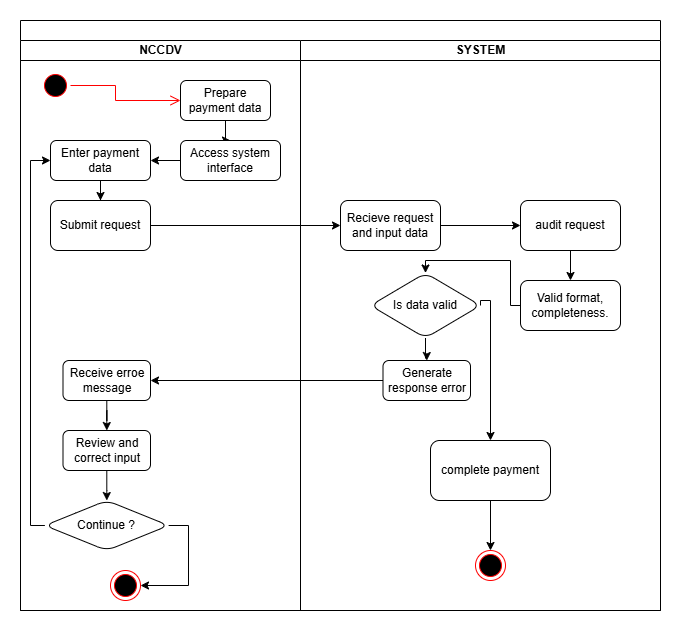

The diagram above was exported from draw.io. Its source (the exported page's mxGraphModel, read from the mxfile embedded in the PNG):
<mxGraphModel dx="1092" dy="742" grid="1" gridSize="10" guides="1" tooltips="1" connect="1" arrows="1" fold="1" page="1" pageScale="1" pageWidth="850" pageHeight="1100" math="0" shadow="0">
  <root>
    <mxCell id="0" />
    <mxCell id="1" parent="0" />
    <mxCell id="onoNIzyZT0mPMwgxrlls-1" value="" style="swimlane;childLayout=stackLayout;resizeParent=1;resizeParentMax=0;startSize=20;html=1;" vertex="1" parent="1">
      <mxGeometry x="80" y="140" width="640" height="590" as="geometry" />
    </mxCell>
    <mxCell id="onoNIzyZT0mPMwgxrlls-2" value="NCCDV" style="swimlane;startSize=20;html=1;" vertex="1" parent="onoNIzyZT0mPMwgxrlls-1">
      <mxGeometry y="20" width="280" height="570" as="geometry" />
    </mxCell>
    <mxCell id="onoNIzyZT0mPMwgxrlls-6" value="" style="ellipse;html=1;shape=startState;fillColor=#000000;strokeColor=#ff0000;" vertex="1" parent="onoNIzyZT0mPMwgxrlls-2">
      <mxGeometry x="20" y="30" width="30" height="30" as="geometry" />
    </mxCell>
    <mxCell id="onoNIzyZT0mPMwgxrlls-7" value="" style="edgeStyle=orthogonalEdgeStyle;html=1;verticalAlign=bottom;endArrow=open;endSize=8;strokeColor=#ff0000;rounded=0;entryX=0;entryY=0.5;entryDx=0;entryDy=0;" edge="1" source="onoNIzyZT0mPMwgxrlls-6" parent="onoNIzyZT0mPMwgxrlls-2" target="onoNIzyZT0mPMwgxrlls-8">
      <mxGeometry relative="1" as="geometry">
        <mxPoint x="35" y="120" as="targetPoint" />
        <Array as="points">
          <mxPoint x="95" y="45" />
          <mxPoint x="95" y="60" />
        </Array>
      </mxGeometry>
    </mxCell>
    <mxCell id="onoNIzyZT0mPMwgxrlls-11" value="" style="edgeStyle=orthogonalEdgeStyle;rounded=0;orthogonalLoop=1;jettySize=auto;html=1;" edge="1" parent="onoNIzyZT0mPMwgxrlls-2" source="onoNIzyZT0mPMwgxrlls-8" target="onoNIzyZT0mPMwgxrlls-10">
      <mxGeometry relative="1" as="geometry" />
    </mxCell>
    <mxCell id="onoNIzyZT0mPMwgxrlls-8" value="Prepare payment data" style="rounded=1;whiteSpace=wrap;html=1;" vertex="1" parent="onoNIzyZT0mPMwgxrlls-2">
      <mxGeometry x="160" y="40" width="90" height="40" as="geometry" />
    </mxCell>
    <mxCell id="onoNIzyZT0mPMwgxrlls-13" value="" style="edgeStyle=orthogonalEdgeStyle;rounded=0;orthogonalLoop=1;jettySize=auto;html=1;" edge="1" parent="onoNIzyZT0mPMwgxrlls-2" source="onoNIzyZT0mPMwgxrlls-10" target="onoNIzyZT0mPMwgxrlls-12">
      <mxGeometry relative="1" as="geometry" />
    </mxCell>
    <mxCell id="onoNIzyZT0mPMwgxrlls-10" value="Access system interface" style="rounded=1;whiteSpace=wrap;html=1;" vertex="1" parent="onoNIzyZT0mPMwgxrlls-2">
      <mxGeometry x="160" y="100" width="100" height="40" as="geometry" />
    </mxCell>
    <mxCell id="onoNIzyZT0mPMwgxrlls-15" value="" style="edgeStyle=orthogonalEdgeStyle;rounded=0;orthogonalLoop=1;jettySize=auto;html=1;" edge="1" parent="onoNIzyZT0mPMwgxrlls-2" source="onoNIzyZT0mPMwgxrlls-12" target="onoNIzyZT0mPMwgxrlls-14">
      <mxGeometry relative="1" as="geometry" />
    </mxCell>
    <mxCell id="onoNIzyZT0mPMwgxrlls-12" value="Enter payment data" style="rounded=1;whiteSpace=wrap;html=1;" vertex="1" parent="onoNIzyZT0mPMwgxrlls-2">
      <mxGeometry x="30" y="100" width="100" height="40" as="geometry" />
    </mxCell>
    <mxCell id="onoNIzyZT0mPMwgxrlls-14" value="Submit request" style="whiteSpace=wrap;html=1;rounded=1;" vertex="1" parent="onoNIzyZT0mPMwgxrlls-2">
      <mxGeometry x="30" y="160" width="100" height="50" as="geometry" />
    </mxCell>
    <mxCell id="onoNIzyZT0mPMwgxrlls-29" value="" style="edgeStyle=orthogonalEdgeStyle;rounded=0;orthogonalLoop=1;jettySize=auto;html=1;" edge="1" parent="onoNIzyZT0mPMwgxrlls-2" source="onoNIzyZT0mPMwgxrlls-26" target="onoNIzyZT0mPMwgxrlls-28">
      <mxGeometry relative="1" as="geometry" />
    </mxCell>
    <mxCell id="onoNIzyZT0mPMwgxrlls-26" value="Receive erroe message" style="whiteSpace=wrap;html=1;rounded=1;" vertex="1" parent="onoNIzyZT0mPMwgxrlls-2">
      <mxGeometry x="42.5" y="320" width="87.5" height="40" as="geometry" />
    </mxCell>
    <mxCell id="onoNIzyZT0mPMwgxrlls-30" style="edgeStyle=orthogonalEdgeStyle;rounded=0;orthogonalLoop=1;jettySize=auto;html=1;entryX=0;entryY=0.5;entryDx=0;entryDy=0;exitX=0;exitY=0.5;exitDx=0;exitDy=0;" edge="1" parent="onoNIzyZT0mPMwgxrlls-2" source="onoNIzyZT0mPMwgxrlls-31" target="onoNIzyZT0mPMwgxrlls-12">
      <mxGeometry relative="1" as="geometry">
        <Array as="points">
          <mxPoint x="10" y="485" />
          <mxPoint x="10" y="120" />
        </Array>
      </mxGeometry>
    </mxCell>
    <mxCell id="onoNIzyZT0mPMwgxrlls-32" value="" style="edgeStyle=orthogonalEdgeStyle;rounded=0;orthogonalLoop=1;jettySize=auto;html=1;" edge="1" parent="onoNIzyZT0mPMwgxrlls-2" source="onoNIzyZT0mPMwgxrlls-28" target="onoNIzyZT0mPMwgxrlls-31">
      <mxGeometry relative="1" as="geometry" />
    </mxCell>
    <mxCell id="onoNIzyZT0mPMwgxrlls-28" value="Review and correct input" style="whiteSpace=wrap;html=1;rounded=1;" vertex="1" parent="onoNIzyZT0mPMwgxrlls-2">
      <mxGeometry x="42.5" y="390" width="87.5" height="40" as="geometry" />
    </mxCell>
    <mxCell id="onoNIzyZT0mPMwgxrlls-34" style="edgeStyle=orthogonalEdgeStyle;rounded=0;orthogonalLoop=1;jettySize=auto;html=1;entryX=1;entryY=0.5;entryDx=0;entryDy=0;" edge="1" parent="onoNIzyZT0mPMwgxrlls-2" source="onoNIzyZT0mPMwgxrlls-31" target="onoNIzyZT0mPMwgxrlls-33">
      <mxGeometry relative="1" as="geometry">
        <mxPoint x="170" y="550" as="targetPoint" />
        <Array as="points">
          <mxPoint x="168" y="485" />
          <mxPoint x="168" y="545" />
        </Array>
      </mxGeometry>
    </mxCell>
    <mxCell id="onoNIzyZT0mPMwgxrlls-31" value="Continue ?" style="rhombus;whiteSpace=wrap;html=1;rounded=1;" vertex="1" parent="onoNIzyZT0mPMwgxrlls-2">
      <mxGeometry x="24.38" y="460" width="123.75" height="50" as="geometry" />
    </mxCell>
    <mxCell id="onoNIzyZT0mPMwgxrlls-33" value="" style="ellipse;html=1;shape=endState;fillColor=#000000;strokeColor=#ff0000;" vertex="1" parent="onoNIzyZT0mPMwgxrlls-2">
      <mxGeometry x="90" y="530" width="30" height="30" as="geometry" />
    </mxCell>
    <mxCell id="onoNIzyZT0mPMwgxrlls-3" value="SYSTEM" style="swimlane;startSize=20;html=1;" vertex="1" parent="onoNIzyZT0mPMwgxrlls-1">
      <mxGeometry x="280" y="20" width="360" height="570" as="geometry" />
    </mxCell>
    <mxCell id="onoNIzyZT0mPMwgxrlls-19" value="" style="edgeStyle=orthogonalEdgeStyle;rounded=0;orthogonalLoop=1;jettySize=auto;html=1;" edge="1" parent="onoNIzyZT0mPMwgxrlls-3" source="onoNIzyZT0mPMwgxrlls-16" target="onoNIzyZT0mPMwgxrlls-18">
      <mxGeometry relative="1" as="geometry" />
    </mxCell>
    <mxCell id="onoNIzyZT0mPMwgxrlls-16" value="Recieve request and input data" style="whiteSpace=wrap;html=1;rounded=1;" vertex="1" parent="onoNIzyZT0mPMwgxrlls-3">
      <mxGeometry x="40" y="160" width="100" height="50" as="geometry" />
    </mxCell>
    <mxCell id="onoNIzyZT0mPMwgxrlls-21" value="" style="edgeStyle=orthogonalEdgeStyle;rounded=0;orthogonalLoop=1;jettySize=auto;html=1;" edge="1" parent="onoNIzyZT0mPMwgxrlls-3" source="onoNIzyZT0mPMwgxrlls-18" target="onoNIzyZT0mPMwgxrlls-20">
      <mxGeometry relative="1" as="geometry" />
    </mxCell>
    <mxCell id="onoNIzyZT0mPMwgxrlls-18" value="audit request" style="whiteSpace=wrap;html=1;rounded=1;" vertex="1" parent="onoNIzyZT0mPMwgxrlls-3">
      <mxGeometry x="220" y="160" width="100" height="50" as="geometry" />
    </mxCell>
    <mxCell id="onoNIzyZT0mPMwgxrlls-23" value="" style="edgeStyle=orthogonalEdgeStyle;rounded=0;orthogonalLoop=1;jettySize=auto;html=1;" edge="1" parent="onoNIzyZT0mPMwgxrlls-3" source="onoNIzyZT0mPMwgxrlls-20" target="onoNIzyZT0mPMwgxrlls-22">
      <mxGeometry relative="1" as="geometry">
        <Array as="points">
          <mxPoint x="210" y="265" />
          <mxPoint x="210" y="220" />
          <mxPoint x="125" y="220" />
        </Array>
      </mxGeometry>
    </mxCell>
    <mxCell id="onoNIzyZT0mPMwgxrlls-20" value="Valid format, completeness." style="whiteSpace=wrap;html=1;rounded=1;" vertex="1" parent="onoNIzyZT0mPMwgxrlls-3">
      <mxGeometry x="220" y="240" width="100" height="50" as="geometry" />
    </mxCell>
    <mxCell id="onoNIzyZT0mPMwgxrlls-25" value="" style="edgeStyle=orthogonalEdgeStyle;rounded=0;orthogonalLoop=1;jettySize=auto;html=1;" edge="1" parent="onoNIzyZT0mPMwgxrlls-3" source="onoNIzyZT0mPMwgxrlls-22" target="onoNIzyZT0mPMwgxrlls-24">
      <mxGeometry relative="1" as="geometry" />
    </mxCell>
    <mxCell id="onoNIzyZT0mPMwgxrlls-41" value="" style="edgeStyle=orthogonalEdgeStyle;rounded=0;orthogonalLoop=1;jettySize=auto;html=1;exitX=1;exitY=0.5;exitDx=0;exitDy=0;" edge="1" parent="onoNIzyZT0mPMwgxrlls-3" source="onoNIzyZT0mPMwgxrlls-22" target="onoNIzyZT0mPMwgxrlls-40">
      <mxGeometry relative="1" as="geometry">
        <mxPoint x="180" y="290" as="sourcePoint" />
        <Array as="points">
          <mxPoint x="180" y="260" />
          <mxPoint x="190" y="260" />
        </Array>
      </mxGeometry>
    </mxCell>
    <mxCell id="onoNIzyZT0mPMwgxrlls-22" value="Is data valid" style="rhombus;whiteSpace=wrap;html=1;rounded=1;" vertex="1" parent="onoNIzyZT0mPMwgxrlls-3">
      <mxGeometry x="70" y="232.5" width="110" height="65" as="geometry" />
    </mxCell>
    <mxCell id="onoNIzyZT0mPMwgxrlls-24" value="Generate response error" style="whiteSpace=wrap;html=1;rounded=1;" vertex="1" parent="onoNIzyZT0mPMwgxrlls-3">
      <mxGeometry x="82.5" y="320" width="87.5" height="40" as="geometry" />
    </mxCell>
    <mxCell id="onoNIzyZT0mPMwgxrlls-43" value="" style="edgeStyle=orthogonalEdgeStyle;rounded=0;orthogonalLoop=1;jettySize=auto;html=1;" edge="1" parent="onoNIzyZT0mPMwgxrlls-3" source="onoNIzyZT0mPMwgxrlls-40" target="onoNIzyZT0mPMwgxrlls-42">
      <mxGeometry relative="1" as="geometry" />
    </mxCell>
    <mxCell id="onoNIzyZT0mPMwgxrlls-40" value="complete payment" style="whiteSpace=wrap;html=1;rounded=1;" vertex="1" parent="onoNIzyZT0mPMwgxrlls-3">
      <mxGeometry x="130" y="400" width="120" height="60" as="geometry" />
    </mxCell>
    <mxCell id="onoNIzyZT0mPMwgxrlls-42" value="" style="ellipse;html=1;shape=endState;fillColor=#000000;strokeColor=#ff0000;" vertex="1" parent="onoNIzyZT0mPMwgxrlls-3">
      <mxGeometry x="175" y="510" width="30" height="30" as="geometry" />
    </mxCell>
    <mxCell id="onoNIzyZT0mPMwgxrlls-17" value="" style="edgeStyle=orthogonalEdgeStyle;rounded=0;orthogonalLoop=1;jettySize=auto;html=1;" edge="1" parent="onoNIzyZT0mPMwgxrlls-1" source="onoNIzyZT0mPMwgxrlls-14" target="onoNIzyZT0mPMwgxrlls-16">
      <mxGeometry relative="1" as="geometry" />
    </mxCell>
    <mxCell id="onoNIzyZT0mPMwgxrlls-27" value="" style="edgeStyle=orthogonalEdgeStyle;rounded=0;orthogonalLoop=1;jettySize=auto;html=1;" edge="1" parent="onoNIzyZT0mPMwgxrlls-1" source="onoNIzyZT0mPMwgxrlls-24" target="onoNIzyZT0mPMwgxrlls-26">
      <mxGeometry relative="1" as="geometry" />
    </mxCell>
  </root>
</mxGraphModel>